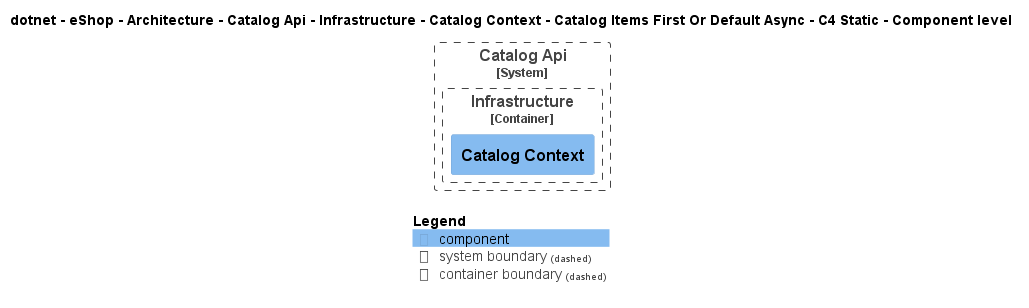

The diagram above was rendered by PlantUML. Its source (embedded in the PNG):
@startuml
!pragma layout smetana
!include ..\..\..\..\..\..\..\..\..\..\..\.c4s\C4_Component.puml

AddElementTag("c4interflow:lifecycle:new", $bgColor=green, $fontColor=#ffffff, $borderColor=green, $shadowing="False")
AddElementTag("c4interflow:lifecycle:changed", $bgColor=orange, $fontColor=#ffffff, $borderColor=orange, $shadowing="False")
AddElementTag("c4interflow:lifecycle:removed", $bgColor=red, $fontColor=#ffffff, $borderColor=red, $shadowing="False")

AddRelTag("c4interflow:lifecycle:new", $textColor=green, $lineColor=green)
AddRelTag("c4interflow:lifecycle:changed", $textColor=orange, $lineColor=orange)
AddRelTag("c4interflow:lifecycle:removed", $textColor=red, $lineColor=red)

SHOW_PERSON_PORTRAIT()
LAYOUT_TOP_DOWN()

skinparam linetype polyline

title dotnet - eShop - Architecture - Catalog Api - Infrastructure - Catalog Context - Catalog Items First Or Default Async - C4 Static - Component level


System_Boundary(dotnet.eShop.Architecture.SoftwareSystems.CatalogApi, "Catalog Api") {
    
Container_Boundary(dotnet.eShop.Architecture.SoftwareSystems.CatalogApi.Containers.Infrastructure, "Infrastructure") {
    Component(dotnet.eShop.Architecture.SoftwareSystems.CatalogApi.Containers.Infrastructure.Components.CatalogContext, "Catalog Context", "", "")
}
}



SHOW_LEGEND()
@enduml